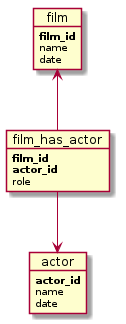

The diagram above was rendered by PlantUML. Its source (embedded in the PNG):
@startuml
skinparam backgroundColor white



object film {
   **film_id**
   name
   date
}

object film_has_actor {
   **film_id**
   **actor_id**
   role
}

object actor {
  **actor_id**
   name
   date
}

film <-- film_has_actor
film_has_actor --> actor
	

@enduml